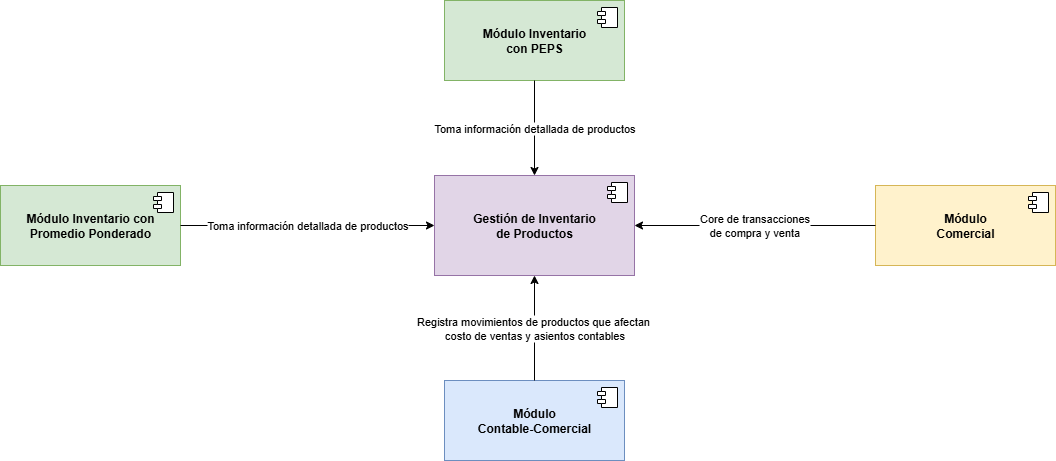

The diagram above was exported from draw.io. Its source (the exported page's mxGraphModel, read from the mxfile embedded in the PNG):
<mxGraphModel dx="472" dy="879" grid="0" gridSize="10" guides="1" tooltips="1" connect="1" arrows="1" fold="1" page="0" pageScale="1" pageWidth="827" pageHeight="1169" math="0" shadow="0">
  <root>
    <mxCell id="xfHkpk7na8iTsp_9r-Fo-0" />
    <mxCell id="xfHkpk7na8iTsp_9r-Fo-1" parent="xfHkpk7na8iTsp_9r-Fo-0" />
    <mxCell id="4aef1EBxrqi5qeqoEhHb-15" value="&lt;div&gt;&lt;b&gt;Gestión de Inventario&lt;/b&gt;&lt;/div&gt;&lt;div&gt;&lt;b&gt;de Productos&lt;/b&gt;&lt;/div&gt;" style="html=1;dropTarget=0;whiteSpace=wrap;fillColor=#e1d5e7;strokeColor=#9673a6;" parent="xfHkpk7na8iTsp_9r-Fo-1" vertex="1">
      <mxGeometry x="864" y="-2" width="200" height="100" as="geometry" />
    </mxCell>
    <mxCell id="4aef1EBxrqi5qeqoEhHb-16" value="" style="shape=module;jettyWidth=8;jettyHeight=4;" parent="4aef1EBxrqi5qeqoEhHb-15" vertex="1">
      <mxGeometry x="1" width="20" height="20" relative="1" as="geometry">
        <mxPoint x="-27" y="7" as="offset" />
      </mxGeometry>
    </mxCell>
    <mxCell id="4aef1EBxrqi5qeqoEhHb-17" value="&lt;div&gt;&lt;b&gt;Módulo Inventario con&lt;/b&gt;&lt;/div&gt;&lt;div&gt;&lt;b&gt;Promedio Ponderado&lt;/b&gt;&lt;/div&gt;" style="html=1;dropTarget=0;whiteSpace=wrap;fillColor=#d5e8d4;strokeColor=#82b366;" parent="xfHkpk7na8iTsp_9r-Fo-1" vertex="1">
      <mxGeometry x="430" y="8" width="180" height="80" as="geometry" />
    </mxCell>
    <mxCell id="4aef1EBxrqi5qeqoEhHb-18" value="" style="shape=module;jettyWidth=8;jettyHeight=4;" parent="4aef1EBxrqi5qeqoEhHb-17" vertex="1">
      <mxGeometry x="1" width="20" height="20" relative="1" as="geometry">
        <mxPoint x="-27" y="7" as="offset" />
      </mxGeometry>
    </mxCell>
    <mxCell id="4aef1EBxrqi5qeqoEhHb-19" value="&lt;div&gt;&lt;b style=&quot;background-color: transparent; color: light-dark(rgb(0, 0, 0), rgb(255, 255, 255));&quot;&gt;Módulo&amp;nbsp;&lt;/b&gt;&lt;b&gt;Inventario&lt;/b&gt;&lt;/div&gt;&lt;div&gt;&lt;b&gt;con PEPS&lt;/b&gt;&lt;/div&gt;" style="html=1;dropTarget=0;whiteSpace=wrap;fillColor=#d5e8d4;strokeColor=#82b366;" parent="xfHkpk7na8iTsp_9r-Fo-1" vertex="1">
      <mxGeometry x="874" y="-177" width="180" height="80" as="geometry" />
    </mxCell>
    <mxCell id="4aef1EBxrqi5qeqoEhHb-20" value="" style="shape=module;jettyWidth=8;jettyHeight=4;" parent="4aef1EBxrqi5qeqoEhHb-19" vertex="1">
      <mxGeometry x="1" width="20" height="20" relative="1" as="geometry">
        <mxPoint x="-27" y="7" as="offset" />
      </mxGeometry>
    </mxCell>
    <mxCell id="4aef1EBxrqi5qeqoEhHb-21" value="&lt;div&gt;&lt;b&gt;Módulo&lt;/b&gt;&lt;/div&gt;&lt;div&gt;&lt;b&gt;Comercial&lt;/b&gt;&lt;/div&gt;" style="html=1;dropTarget=0;whiteSpace=wrap;fillColor=#fff2cc;strokeColor=#d6b656;" parent="xfHkpk7na8iTsp_9r-Fo-1" vertex="1">
      <mxGeometry x="1305" y="8" width="180" height="80" as="geometry" />
    </mxCell>
    <mxCell id="4aef1EBxrqi5qeqoEhHb-22" value="" style="shape=module;jettyWidth=8;jettyHeight=4;" parent="4aef1EBxrqi5qeqoEhHb-21" vertex="1">
      <mxGeometry x="1" width="20" height="20" relative="1" as="geometry">
        <mxPoint x="-27" y="7" as="offset" />
      </mxGeometry>
    </mxCell>
    <mxCell id="4aef1EBxrqi5qeqoEhHb-23" value="&lt;div&gt;&lt;b&gt;Módulo&lt;/b&gt;&lt;/div&gt;&lt;div&gt;&lt;b&gt;Contable-Comercial&lt;/b&gt;&lt;/div&gt;" style="html=1;dropTarget=0;whiteSpace=wrap;fillColor=#dae8fc;strokeColor=#6c8ebf;" parent="xfHkpk7na8iTsp_9r-Fo-1" vertex="1">
      <mxGeometry x="874" y="203" width="180" height="80" as="geometry" />
    </mxCell>
    <mxCell id="4aef1EBxrqi5qeqoEhHb-24" value="" style="shape=module;jettyWidth=8;jettyHeight=4;" parent="4aef1EBxrqi5qeqoEhHb-23" vertex="1">
      <mxGeometry x="1" width="20" height="20" relative="1" as="geometry">
        <mxPoint x="-27" y="7" as="offset" />
      </mxGeometry>
    </mxCell>
    <mxCell id="4aef1EBxrqi5qeqoEhHb-25" value="Toma información detallada de productos" style="endArrow=classic;html=1;rounded=0;exitX=1;exitY=0.5;exitDx=0;exitDy=0;" parent="xfHkpk7na8iTsp_9r-Fo-1" source="4aef1EBxrqi5qeqoEhHb-17" target="4aef1EBxrqi5qeqoEhHb-15" edge="1">
      <mxGeometry x="-0.0003" width="50" height="50" relative="1" as="geometry">
        <mxPoint x="914" y="48" as="sourcePoint" />
        <mxPoint x="964" y="-2" as="targetPoint" />
        <mxPoint as="offset" />
      </mxGeometry>
    </mxCell>
    <mxCell id="4aef1EBxrqi5qeqoEhHb-26" value="Toma información detallada de productos" style="endArrow=classic;html=1;rounded=0;exitX=0.5;exitY=1;exitDx=0;exitDy=0;entryX=0.5;entryY=0;entryDx=0;entryDy=0;" parent="xfHkpk7na8iTsp_9r-Fo-1" source="4aef1EBxrqi5qeqoEhHb-19" target="4aef1EBxrqi5qeqoEhHb-15" edge="1">
      <mxGeometry width="50" height="50" relative="1" as="geometry">
        <mxPoint x="914" y="48" as="sourcePoint" />
        <mxPoint x="964" y="-2" as="targetPoint" />
      </mxGeometry>
    </mxCell>
    <mxCell id="4aef1EBxrqi5qeqoEhHb-27" value="&lt;div&gt;Core de transacciones&lt;div&gt;de compra y venta&lt;/div&gt;&lt;/div&gt;" style="endArrow=classic;html=1;rounded=0;exitX=0;exitY=0.5;exitDx=0;exitDy=0;entryX=1;entryY=0.5;entryDx=0;entryDy=0;endFill=1;startArrow=none;startFill=0;" parent="xfHkpk7na8iTsp_9r-Fo-1" source="4aef1EBxrqi5qeqoEhHb-21" target="4aef1EBxrqi5qeqoEhHb-15" edge="1">
      <mxGeometry x="0.0062" width="50" height="50" relative="1" as="geometry">
        <mxPoint x="914" y="48" as="sourcePoint" />
        <mxPoint x="964" y="-2" as="targetPoint" />
        <mxPoint as="offset" />
      </mxGeometry>
    </mxCell>
    <mxCell id="4aef1EBxrqi5qeqoEhHb-28" value="Registra movimientos de productos que afectan&amp;nbsp;&lt;div&gt;costo de ventas y asientos contables&lt;/div&gt;" style="endArrow=classic;html=1;rounded=0;exitX=0.5;exitY=0;exitDx=0;exitDy=0;entryX=0.5;entryY=1;entryDx=0;entryDy=0;" parent="xfHkpk7na8iTsp_9r-Fo-1" source="4aef1EBxrqi5qeqoEhHb-23" target="4aef1EBxrqi5qeqoEhHb-15" edge="1">
      <mxGeometry x="-0.0062" width="50" height="50" relative="1" as="geometry">
        <mxPoint x="914" y="48" as="sourcePoint" />
        <mxPoint x="964" y="-2" as="targetPoint" />
        <mxPoint as="offset" />
      </mxGeometry>
    </mxCell>
  </root>
</mxGraphModel>